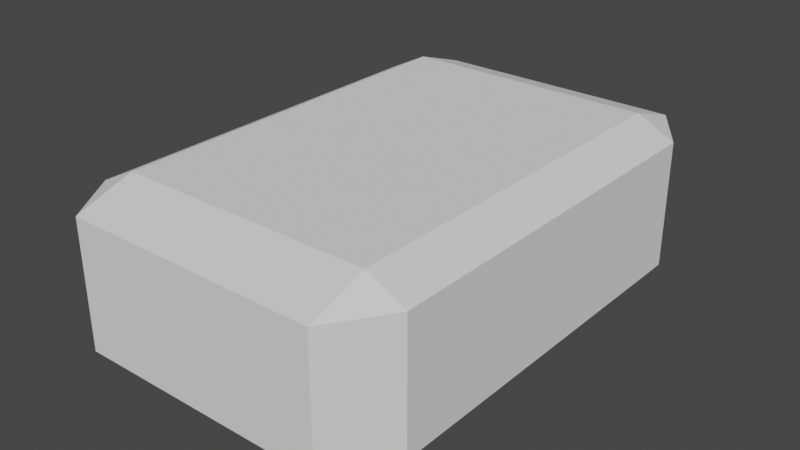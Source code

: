 # Source: lvl3map.blend  (saved by Blender 2.81.16; exported with 4.5.12 LTS)
import bpy
from mathutils import Matrix  # noqa: F401  (used for matrix-valued properties, if any)

bpy.ops.wm.read_factory_settings(use_empty=True)
scene = bpy.context.scene
scene.name = 'Scene'

# ---- collections
col_collection = bpy.data.collections.new('Collection'); scene.collection.children.link(col_collection)

# ---- world
world_world = bpy.data.worlds.new('World'); scene.world = world_world
world_world.use_nodes = True; world_world.node_tree.nodes.clear()
_N = world_world.node_tree.nodes; _L = world_world.node_tree.links
n0 = _N.new('ShaderNodeOutputWorld'); n0.name = 'World Output'; n0.location = (300, 300)
n1 = _N.new('ShaderNodeBackground'); n1.name = 'Background'; n1.location = (10, 300)
n1.inputs[0].default_value = (0.05088, 0.05088, 0.05088, 1.0)
_L.new(n1.outputs[0], n0.inputs[0])
n0.is_active_output = True
world_world.color = (0.05088, 0.05088, 0.05088)
world_world.use_sun_shadow = False
world_world.sun_shadow_jitter_overblur = 0.0

# ---- meshes
me_faces = bpy.data.meshes.new('faces')
me_faces.from_pydata([(-7.682, -7.682, -10.0), (-7.682, -10.0, -7.682), (-10.0, -7.682, -7.682), (-7.682, -10.0, 7.682), (-7.682, -7.682, 10.0), (-10.0, -7.682, 7.682), (-7.682, 7.682, -10.0), (-10.0, 7.682, -7.682), (-7.682, 10.0, -7.682), (-7.682, 7.682, 10.0), (-7.682, 10.0, 7.682), (-10.0, 7.682, 7.682), (7.682, -7.682, -10.0), (10.0, -7.682, -7.682), (7.682, -10.0, -7.682), (7.682, -7.682, 10.0), (7.682, -10.0, 7.682), (10.0, -7.682, 7.682), (7.682, 7.682, -10.0), (7.682, 10.0, -7.682), (10.0, 7.682, -7.682), (7.682, 7.682, 10.0), (10.0, 7.682, 7.682), (7.682, 10.0, 7.682)], [], [(14, 1, 3, 16), (20, 13, 17, 22), (21, 15, 4, 9), (2, 7, 11, 5), (8, 19, 23, 10), (6, 0, 12, 18)])
_uv = me_faces.uv_layers.new(name='UVMap')
_uv.uv.foreach_set('vector', [0.404, 0.779, 0.404, 0.971, 0.596, 0.971, 0.596, 0.779, 0.404, 0.529, 0.404, 0.721, 0.596, 0.721, 0.596, 0.529, 0.654, 0.529, 0.654, 0.721, 0.846, 0.721, 0.846, 0.529, 0.404, 0.02898, 0.404, 0.221, 0.596, 0.221, 0.596, 0.02898, 0.404, 0.279, 0.404, 0.471, 0.596, 0.471, 0.596, 0.279, 0.154, 0.529, 0.154, 0.721, 0.346, 0.721, 0.346, 0.529])
me_faces.use_remesh_fix_poles = True
me_faces.use_remesh_preserve_attributes = False
me_faces.use_mirror_vertex_groups = False
me_faces.update()
me_cube_002 = bpy.data.meshes.new('Cube.002')
me_cube_002.from_pydata([(-7.682, -7.682, -10.0), (-7.682, -10.0, -7.682), (-10.0, -7.682, -7.682), (-7.682, -10.0, 7.682), (-7.682, -7.682, 10.0), (-10.0, -7.682, 7.682), (-7.682, 7.682, -10.0), (-10.0, 7.682, -7.682), (-7.682, 10.0, -7.682), (-7.682, 7.682, 10.0), (-7.682, 10.0, 7.682), (-10.0, 7.682, 7.682), (7.682, -7.682, -10.0), (10.0, -7.682, -7.682), (7.682, -10.0, -7.682), (7.682, -7.682, 10.0), (7.682, -10.0, 7.682), (10.0, -7.682, 7.682), (7.682, 7.682, -10.0), (7.682, 10.0, -7.682), (10.0, 7.682, -7.682), (7.682, 7.682, 10.0), (10.0, 7.682, 7.682), (7.682, 10.0, 7.682)], [], [(0, 2, 1), (3, 5, 4), (6, 8, 7), (9, 11, 10), (12, 14, 13), (15, 17, 16), (18, 20, 19), (21, 23, 22), (6, 7, 2, 0), (1, 2, 5, 3), (4, 5, 11, 9), (10, 11, 7, 8), (18, 19, 8, 6), (9, 10, 23, 21), (22, 23, 19, 20), (12, 13, 20, 18), (21, 22, 17, 15), (16, 17, 13, 14), (0, 1, 14, 12), (15, 16, 3, 4)])
_uv = me_cube_002.uv_layers.new(name='UVMap')
_uv.uv.foreach_set('vector', [0.154, 0.721, 0.125, 0.721, 0.154, 0.75, 0.596, 0.971, 0.596, 1.0, 0.625, 0.971, 0.154, 0.529, 0.154, 0.5, 0.125, 0.529, 0.846, 0.529, 0.875, 0.529, 0.846, 0.5, 0.346, 0.721, 0.346, 0.75, 0.375, 0.721, 0.654, 0.721, 0.625, 0.721, 0.654, 0.75, 0.346, 0.529, 0.375, 0.529, 0.346, 0.5, 0.654, 0.529, 0.654, 0.5, 0.625, 0.529, 0.154, 0.529, 0.125, 0.529, 0.125, 0.721, 0.154, 0.721, 0.404, 0.971, 0.404, 1.0, 0.596, 1.0, 0.596, 0.971, 0.846, 0.721, 0.875, 0.721, 0.875, 0.529, 0.846, 0.529, 0.596, 0.279, 0.596, 0.221, 0.404, 0.221, 0.404, 0.279, 0.346, 0.529, 0.346, 0.5, 0.154, 0.5, 0.154, 0.529, 0.846, 0.529, 0.846, 0.5, 0.654, 0.5, 0.654, 0.529, 0.596, 0.529, 0.596, 0.471, 0.404, 0.471, 0.404, 0.529, 0.346, 0.721, 0.404, 0.721, 0.404, 0.529, 0.346, 0.529, 0.654, 0.529, 0.596, 0.529, 0.596, 0.721, 0.654, 0.721, 0.596, 0.779, 0.596, 0.721, 0.404, 0.721, 0.404, 0.779, 0.154, 0.721, 0.154, 0.75, 0.346, 0.75, 0.346, 0.721, 0.654, 0.721, 0.654, 0.75, 0.846, 0.75, 0.846, 0.721])
me_cube_002.use_remesh_fix_poles = True
me_cube_002.use_remesh_preserve_attributes = False
me_cube_002.use_mirror_vertex_groups = False
me_cube_002.update()

# ---- objects
ob_cube = bpy.data.objects.new('Cube', me_faces)
ob_trim = bpy.data.objects.new('trim', me_cube_002)

# ---- transforms, parenting, visibility, modifiers, constraints
ob_cube.location = (0.0, 0.0, 0.0)
ob_cube.scale = (10.0, 15.0, 5.0)
ob_cube.lineart.crease_threshold = 0.0
ob_trim.location = (0.0, 0.0, 0.0)
ob_trim.scale = (10.0, 15.0, 5.0)
ob_trim.lineart.crease_threshold = 0.0

# ---- collection membership
col_collection.objects.link(ob_cube)
col_collection.objects.link(ob_trim)

# ---- scene / render settings (as saved in the file)
scene.frame_start = 1; scene.frame_end = 250; scene.frame_set(1)
scene.render.engine = 'BLENDER_EEVEE_NEXT'
scene.cycles.use_denoising = False
scene.cycles.samples = 128
scene.cycles.sampling_pattern = 'TABULATED_SOBOL'
scene.cycles.use_adaptive_sampling = False
scene.cycles.use_light_tree = False
scene.view_settings.view_transform = 'Filmic'
bpy.context.view_layer.update()

# ---- added for rendering (the .blend has no active camera and no usable light): camera, sun
cam_auto = bpy.data.cameras.new('AutoCamera')
cam_auto.lens = 50.0
cam_auto.sensor_width = 36.0
cam_auto.clip_end = 6075.56
ob_auto_camera = bpy.data.objects.new('AutoCamera', cam_auto)
scene.collection.objects.link(ob_auto_camera)
ob_auto_camera.location = (346.187, -415.425, 276.95)
ob_auto_camera.rotation_euler = (1.09748, -7.21219e-08, 0.694738)
scene.camera = ob_auto_camera
light_auto_sun = bpy.data.lights.new('AutoSun', 'SUN')
light_auto_sun.energy = 3.0
light_auto_sun.angle = 0.0523599
ob_auto_sun = bpy.data.objects.new('AutoSun', light_auto_sun)
scene.collection.objects.link(ob_auto_sun)
ob_auto_sun.rotation_euler = (0.872665, 0.174533, 0.523599)
bpy.context.view_layer.update()
